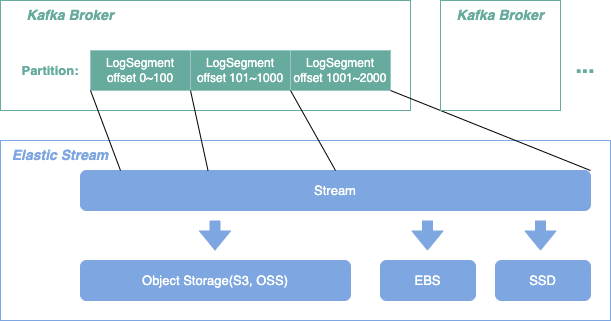

The diagram above was exported from draw.io. Its source (the exported page's mxGraphModel, read from the mxfile embedded in the PNG):
<mxGraphModel dx="1026" dy="743" grid="1" gridSize="10" guides="1" tooltips="1" connect="1" arrows="1" fold="1" page="1" pageScale="1" pageWidth="850" pageHeight="1100" math="0" shadow="0">
  <root>
    <mxCell id="0" />
    <mxCell id="1" parent="0" />
    <mxCell id="BlinCt2XQKR7pzHcp5qi-1" value="" style="rounded=0;whiteSpace=wrap;html=1;fillColor=none;strokeColor=#67AB9F;fontColor=#67AB9F;" vertex="1" parent="1">
      <mxGeometry x="80" y="140" width="410" height="110" as="geometry" />
    </mxCell>
    <mxCell id="BlinCt2XQKR7pzHcp5qi-30" value="" style="rounded=0;whiteSpace=wrap;html=1;fillColor=none;strokeColor=#7EA6E0;" vertex="1" parent="1">
      <mxGeometry x="80" y="280" width="610" height="180" as="geometry" />
    </mxCell>
    <mxCell id="BlinCt2XQKR7pzHcp5qi-3" value="LogSegment&lt;br&gt;offset 0~100" style="rounded=0;whiteSpace=wrap;html=1;gradientColor=none;strokeColor=#9AC7BF;fontColor=#FFFFFF;fillColor=#67AB9F;" vertex="1" parent="1">
      <mxGeometry x="170" y="190" width="100" height="40" as="geometry" />
    </mxCell>
    <mxCell id="BlinCt2XQKR7pzHcp5qi-7" value="&lt;font size=&quot;1&quot; style=&quot;&quot;&gt;&lt;b style=&quot;font-size: 13px;&quot;&gt;Partition:&lt;/b&gt;&lt;/font&gt;" style="text;html=1;strokeColor=none;fillColor=none;align=center;verticalAlign=middle;whiteSpace=wrap;rounded=0;fontColor=#67AB9F;" vertex="1" parent="1">
      <mxGeometry x="100" y="195" width="60" height="30" as="geometry" />
    </mxCell>
    <mxCell id="BlinCt2XQKR7pzHcp5qi-9" value="&lt;font style=&quot;font-size: 13px;&quot;&gt;Stream&lt;/font&gt;" style="rounded=1;whiteSpace=wrap;html=1;strokeColor=#7EA6E0;fillColor=#7EA6E0;fontColor=#FFFFFF;" vertex="1" parent="1">
      <mxGeometry x="160" y="310" width="510" height="40" as="geometry" />
    </mxCell>
    <mxCell id="BlinCt2XQKR7pzHcp5qi-10" value="LogSegment&lt;br&gt;offset 101~1000" style="rounded=0;whiteSpace=wrap;html=1;gradientColor=none;strokeColor=#9AC7BF;fontColor=#FFFFFF;fillColor=#67AB9F;" vertex="1" parent="1">
      <mxGeometry x="270" y="190" width="100" height="40" as="geometry" />
    </mxCell>
    <mxCell id="BlinCt2XQKR7pzHcp5qi-11" value="LogSegment&lt;br&gt;offset 1001~2000" style="rounded=0;whiteSpace=wrap;html=1;gradientColor=none;strokeColor=#9AC7BF;fontColor=#FFFFFF;fillColor=#67AB9F;" vertex="1" parent="1">
      <mxGeometry x="370" y="190" width="100" height="40" as="geometry" />
    </mxCell>
    <mxCell id="BlinCt2XQKR7pzHcp5qi-24" value="&lt;font style=&quot;font-size: 13px;&quot;&gt;Object Storage(S3, OSS)&lt;/font&gt;" style="rounded=1;whiteSpace=wrap;html=1;strokeColor=#7EA6E0;fillColor=#7EA6E0;fontColor=#FFFFFF;" vertex="1" parent="1">
      <mxGeometry x="160" y="400" width="270" height="40" as="geometry" />
    </mxCell>
    <mxCell id="BlinCt2XQKR7pzHcp5qi-25" value="&lt;font style=&quot;font-size: 13px;&quot;&gt;EBS&lt;/font&gt;" style="rounded=1;whiteSpace=wrap;html=1;strokeColor=#7EA6E0;fillColor=#7EA6E0;fontColor=#FFFFFF;" vertex="1" parent="1">
      <mxGeometry x="460" y="400" width="95" height="40" as="geometry" />
    </mxCell>
    <mxCell id="BlinCt2XQKR7pzHcp5qi-26" value="&lt;font style=&quot;font-size: 13px;&quot;&gt;SSD&lt;/font&gt;" style="rounded=1;whiteSpace=wrap;html=1;strokeColor=#7EA6E0;fillColor=#7EA6E0;fontColor=#FFFFFF;" vertex="1" parent="1">
      <mxGeometry x="575" y="400" width="95" height="40" as="geometry" />
    </mxCell>
    <mxCell id="BlinCt2XQKR7pzHcp5qi-27" value="" style="shape=flexArrow;endArrow=classic;html=1;rounded=0;strokeColor=#7EA6E0;fillColor=#7EA6E0;" edge="1" parent="1">
      <mxGeometry width="50" height="50" relative="1" as="geometry">
        <mxPoint x="294.5" y="360" as="sourcePoint" />
        <mxPoint x="294.5" y="390" as="targetPoint" />
      </mxGeometry>
    </mxCell>
    <mxCell id="BlinCt2XQKR7pzHcp5qi-28" value="" style="shape=flexArrow;endArrow=classic;html=1;rounded=0;strokeColor=#7EA6E0;fillColor=#7EA6E0;" edge="1" parent="1">
      <mxGeometry width="50" height="50" relative="1" as="geometry">
        <mxPoint x="507" y="360" as="sourcePoint" />
        <mxPoint x="507" y="390" as="targetPoint" />
      </mxGeometry>
    </mxCell>
    <mxCell id="BlinCt2XQKR7pzHcp5qi-29" value="" style="shape=flexArrow;endArrow=classic;html=1;rounded=0;strokeColor=#7EA6E0;fillColor=#7EA6E0;" edge="1" parent="1">
      <mxGeometry width="50" height="50" relative="1" as="geometry">
        <mxPoint x="620" y="360" as="sourcePoint" />
        <mxPoint x="620" y="390" as="targetPoint" />
      </mxGeometry>
    </mxCell>
    <mxCell id="BlinCt2XQKR7pzHcp5qi-32" value="&lt;font color=&quot;#7ea6e0&quot; style=&quot;font-size: 14px;&quot;&gt;&lt;b&gt;&lt;i&gt;Elastic Stream&lt;/i&gt;&lt;/b&gt;&lt;/font&gt;" style="text;html=1;strokeColor=none;fillColor=none;align=center;verticalAlign=middle;whiteSpace=wrap;rounded=0;" vertex="1" parent="1">
      <mxGeometry x="90" y="280" width="100" height="30" as="geometry" />
    </mxCell>
    <mxCell id="BlinCt2XQKR7pzHcp5qi-33" value="" style="endArrow=none;html=1;rounded=0;entryX=0;entryY=1;entryDx=0;entryDy=0;" edge="1" parent="1" target="BlinCt2XQKR7pzHcp5qi-3">
      <mxGeometry width="50" height="50" relative="1" as="geometry">
        <mxPoint x="200" y="310" as="sourcePoint" />
        <mxPoint x="450" y="260" as="targetPoint" />
      </mxGeometry>
    </mxCell>
    <mxCell id="BlinCt2XQKR7pzHcp5qi-34" value="" style="endArrow=none;html=1;rounded=0;entryX=0;entryY=1;entryDx=0;entryDy=0;exitX=0.25;exitY=0;exitDx=0;exitDy=0;" edge="1" parent="1" source="BlinCt2XQKR7pzHcp5qi-9" target="BlinCt2XQKR7pzHcp5qi-10">
      <mxGeometry width="50" height="50" relative="1" as="geometry">
        <mxPoint x="400" y="310" as="sourcePoint" />
        <mxPoint x="450" y="260" as="targetPoint" />
      </mxGeometry>
    </mxCell>
    <mxCell id="BlinCt2XQKR7pzHcp5qi-35" value="" style="endArrow=none;html=1;rounded=0;entryX=0;entryY=1;entryDx=0;entryDy=0;exitX=0.5;exitY=0;exitDx=0;exitDy=0;" edge="1" parent="1" source="BlinCt2XQKR7pzHcp5qi-9" target="BlinCt2XQKR7pzHcp5qi-11">
      <mxGeometry width="50" height="50" relative="1" as="geometry">
        <mxPoint x="400" y="310" as="sourcePoint" />
        <mxPoint x="450" y="260" as="targetPoint" />
      </mxGeometry>
    </mxCell>
    <mxCell id="BlinCt2XQKR7pzHcp5qi-36" value="" style="endArrow=none;html=1;rounded=0;entryX=1;entryY=1;entryDx=0;entryDy=0;exitX=1;exitY=0;exitDx=0;exitDy=0;" edge="1" parent="1" source="BlinCt2XQKR7pzHcp5qi-9" target="BlinCt2XQKR7pzHcp5qi-11">
      <mxGeometry width="50" height="50" relative="1" as="geometry">
        <mxPoint x="400" y="310" as="sourcePoint" />
        <mxPoint x="450" y="260" as="targetPoint" />
      </mxGeometry>
    </mxCell>
    <mxCell id="BlinCt2XQKR7pzHcp5qi-37" value="&lt;font style=&quot;font-size: 14px;&quot;&gt;&lt;b&gt;&lt;i&gt;Kafka Broker&lt;/i&gt;&lt;/b&gt;&lt;/font&gt;" style="text;html=1;strokeColor=none;fillColor=none;align=center;verticalAlign=middle;whiteSpace=wrap;rounded=0;fontColor=#67AB9F;" vertex="1" parent="1">
      <mxGeometry x="100" y="140" width="100" height="30" as="geometry" />
    </mxCell>
    <mxCell id="BlinCt2XQKR7pzHcp5qi-38" value="" style="rounded=0;whiteSpace=wrap;html=1;fillColor=none;strokeColor=#67AB9F;fontColor=#67AB9F;" vertex="1" parent="1">
      <mxGeometry x="520" y="140" width="120" height="110" as="geometry" />
    </mxCell>
    <mxCell id="BlinCt2XQKR7pzHcp5qi-39" value="&lt;font style=&quot;font-size: 14px;&quot;&gt;&lt;b&gt;&lt;i&gt;Kafka Broker&lt;/i&gt;&lt;/b&gt;&lt;/font&gt;" style="text;html=1;strokeColor=none;fillColor=none;align=center;verticalAlign=middle;whiteSpace=wrap;rounded=0;fontColor=#67AB9F;" vertex="1" parent="1">
      <mxGeometry x="530" y="140" width="100" height="30" as="geometry" />
    </mxCell>
    <mxCell id="BlinCt2XQKR7pzHcp5qi-40" value="&lt;b&gt;&lt;font style=&quot;font-size: 23px;&quot;&gt;...&lt;/font&gt;&lt;/b&gt;" style="text;html=1;strokeColor=none;fillColor=none;align=center;verticalAlign=middle;whiteSpace=wrap;rounded=0;fontColor=#67AB9F;" vertex="1" parent="1">
      <mxGeometry x="640" y="190" width="50" height="30" as="geometry" />
    </mxCell>
  </root>
</mxGraphModel>